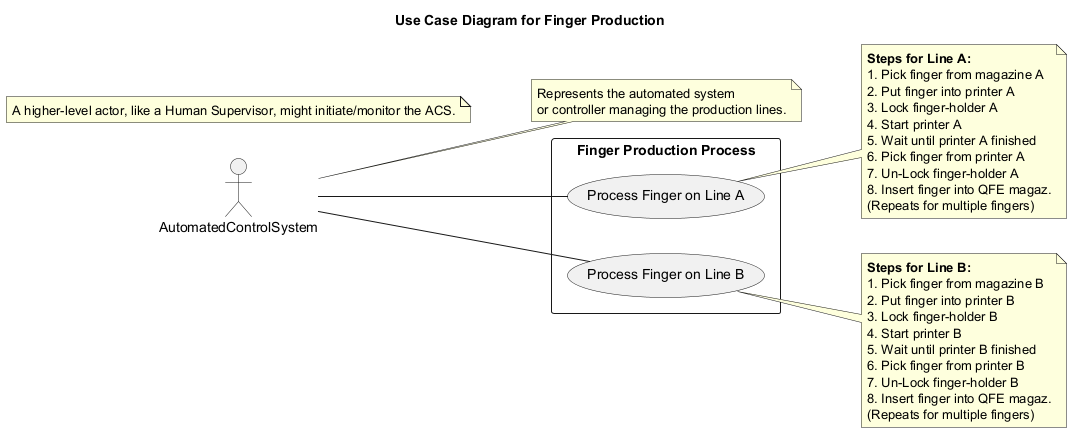

The diagram above was rendered by PlantUML. Its source (embedded in the PNG):
@startuml
title Use Case Diagram for Finger Production

left to right direction
actor "AutomatedControlSystem" as ACS
note right of ACS
  Represents the automated system
  or controller managing the production lines.
end note

rectangle "Finger Production Process" {
  usecase "Process Finger on Line A" as UCA
  usecase "Process Finger on Line B" as UCB
}

ACS -- UCA
ACS -- UCB

note right of UCA
  **Steps for Line A:**
  1. Pick finger from magazine A
  2. Put finger into printer A
  3. Lock finger-holder A
  4. Start printer A
  5. Wait until printer A finished
  6. Pick finger from printer A
  7. Un-Lock finger-holder A
  8. Insert finger into QFE magaz.
  (Repeats for multiple fingers)
end note

note right of UCB
  **Steps for Line B:**
  1. Pick finger from magazine B
  2. Put finger into printer B
  3. Lock finger-holder B
  4. Start printer B
  5. Wait until printer B finished
  6. Pick finger from printer B
  7. Un-Lock finger-holder B
  8. Insert finger into QFE magaz.
  (Repeats for multiple fingers)
end note

note "A higher-level actor, like a Human Supervisor, might initiate/monitor the ACS." as N_Supervisor
@enduml